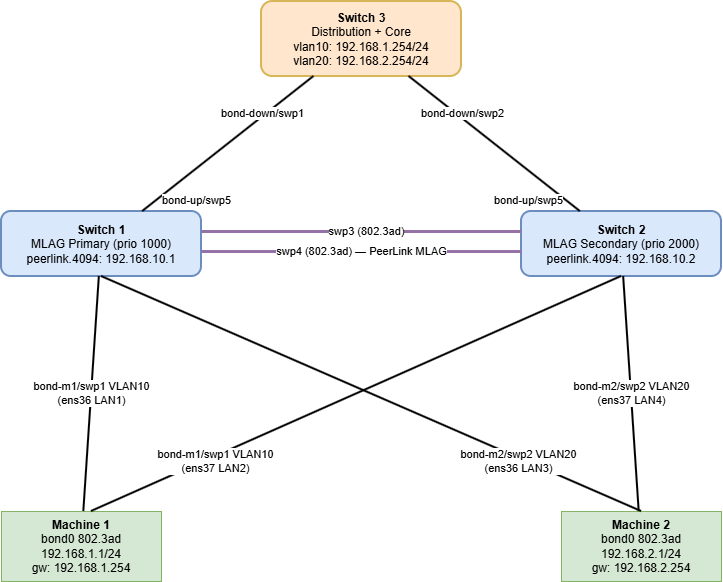

The diagram above was exported from draw.io. Its source (the exported page's mxGraphModel, read from the mxfile embedded in the PNG):
<mxGraphModel dx="1608" dy="885" grid="1" gridSize="10" guides="1" tooltips="1" connect="1" arrows="1" fold="1" page="1" pageScale="1" pageWidth="827" pageHeight="1169" math="0" shadow="0" adaptiveColors="none">
  <root>
    <mxCell id="0" />
    <mxCell id="1" parent="0" />
    <mxCell id="K5dx9Rp8y_jEtynCzTki-34" parent="1" style="rounded=1;whiteSpace=wrap;html=1;fillColor=#ffe6cc;strokeColor=#d6b656;strokeWidth=2;" value="&lt;b&gt;Switch 3&lt;/b&gt;&lt;br&gt;Distribution + Core&lt;br&gt;vlan10: 192.168.1.254/24&lt;br&gt;vlan20: 192.168.2.254/24" vertex="1">
      <mxGeometry height="75" width="200" x="460" y="60" as="geometry" />
    </mxCell>
    <mxCell id="K5dx9Rp8y_jEtynCzTki-35" parent="1" style="rounded=1;whiteSpace=wrap;html=1;fillColor=#dae8fc;strokeColor=#6c8ebf;strokeWidth=2;" value="&lt;b&gt;Switch 1&lt;/b&gt;&lt;br&gt;MLAG Primary (prio 1000)&lt;br&gt;peerlink.4094: 192.168.10.1" vertex="1">
      <mxGeometry height="65" width="200" x="200" y="270" as="geometry" />
    </mxCell>
    <mxCell id="K5dx9Rp8y_jEtynCzTki-36" parent="1" style="rounded=1;whiteSpace=wrap;html=1;fillColor=#dae8fc;strokeColor=#6c8ebf;strokeWidth=2;" value="&lt;b&gt;Switch 2&lt;/b&gt;&lt;br&gt;MLAG Secondary (prio 2000)&lt;br&gt;peerlink.4094: 192.168.10.2" vertex="1">
      <mxGeometry height="65" width="200" x="720" y="270" as="geometry" />
    </mxCell>
    <mxCell id="K5dx9Rp8y_jEtynCzTki-37" parent="1" style="rounded=0;whiteSpace=wrap;html=1;fillColor=#d5e8d4;strokeColor=#82b366;" value="&lt;b&gt;Machine 1&lt;/b&gt;&lt;br&gt;bond0 802.3ad&lt;br&gt;192.168.1.1/24&lt;br&gt;gw: 192.168.1.254" vertex="1">
      <mxGeometry height="70" width="160" x="200" y="570" as="geometry" />
    </mxCell>
    <mxCell id="K5dx9Rp8y_jEtynCzTki-38" parent="1" style="rounded=0;whiteSpace=wrap;html=1;fillColor=#d5e8d4;strokeColor=#82b366;" value="&lt;b&gt;Machine 2&lt;/b&gt;&lt;br&gt;bond0 802.3ad&lt;br&gt;192.168.2.1/24&lt;br&gt;gw: 192.168.2.254" vertex="1">
      <mxGeometry height="70" width="160" x="760" y="570" as="geometry" />
    </mxCell>
    <mxCell id="K5dx9Rp8y_jEtynCzTki-39" edge="1" parent="1" source="K5dx9Rp8y_jEtynCzTki-34" style="rounded=0;html=1;endArrow=none;strokeWidth=2;" target="K5dx9Rp8y_jEtynCzTki-35" value="">
      <mxGeometry relative="1" as="geometry" />
    </mxCell>
    <mxCell id="K5dx9Rp8y_jEtynCzTki-40" connectable="0" parent="K5dx9Rp8y_jEtynCzTki-39" style="edgeLabel;html=1;align=center;resizable=0;" value="bond-down/swp1" vertex="1">
      <mxGeometry relative="1" x="-0.5" as="geometry">
        <mxPoint x="-10" y="-10" as="offset" />
      </mxGeometry>
    </mxCell>
    <mxCell id="K5dx9Rp8y_jEtynCzTki-41" connectable="0" parent="K5dx9Rp8y_jEtynCzTki-39" style="edgeLabel;html=1;align=center;resizable=0;" value="bond-up/swp5" vertex="1">
      <mxGeometry relative="1" x="0.5" as="geometry">
        <mxPoint x="10" y="10" as="offset" />
      </mxGeometry>
    </mxCell>
    <mxCell id="K5dx9Rp8y_jEtynCzTki-42" edge="1" parent="1" source="K5dx9Rp8y_jEtynCzTki-34" style="rounded=0;html=1;endArrow=none;strokeWidth=2;" target="K5dx9Rp8y_jEtynCzTki-36" value="">
      <mxGeometry relative="1" as="geometry" />
    </mxCell>
    <mxCell id="K5dx9Rp8y_jEtynCzTki-43" connectable="0" parent="K5dx9Rp8y_jEtynCzTki-42" style="edgeLabel;html=1;align=center;resizable=0;" value="bond-down/swp2" vertex="1">
      <mxGeometry relative="1" x="-0.5" as="geometry">
        <mxPoint x="10" y="-10" as="offset" />
      </mxGeometry>
    </mxCell>
    <mxCell id="K5dx9Rp8y_jEtynCzTki-44" connectable="0" parent="K5dx9Rp8y_jEtynCzTki-42" style="edgeLabel;html=1;align=center;resizable=0;" value="bond-up/swp5" vertex="1">
      <mxGeometry relative="1" x="0.5" as="geometry">
        <mxPoint x="-10" y="10" as="offset" />
      </mxGeometry>
    </mxCell>
    <mxCell id="K5dx9Rp8y_jEtynCzTki-45" edge="1" parent="1" style="rounded=0;html=1;endArrow=none;strokeWidth=3;strokeColor=#9673a6;" value="swp3 (802.3ad)">
      <mxGeometry relative="1" as="geometry">
        <Array as="points">
          <mxPoint x="400" y="290" />
          <mxPoint x="720" y="290" />
        </Array>
        <mxPoint x="450" y="290" as="sourcePoint" />
        <mxPoint x="660" y="290" as="targetPoint" />
      </mxGeometry>
    </mxCell>
    <mxCell id="K5dx9Rp8y_jEtynCzTki-46" edge="1" parent="1" style="rounded=0;html=1;endArrow=none;strokeWidth=3;strokeColor=#9673a6;" value="swp4 (802.3ad) — PeerLink MLAG">
      <mxGeometry relative="1" as="geometry">
        <Array as="points">
          <mxPoint x="400" y="310" />
          <mxPoint x="720" y="310" />
        </Array>
        <mxPoint x="460" y="310" as="sourcePoint" />
        <mxPoint x="660" y="310" as="targetPoint" />
      </mxGeometry>
    </mxCell>
    <mxCell id="K5dx9Rp8y_jEtynCzTki-47" edge="1" parent="1" source="K5dx9Rp8y_jEtynCzTki-35" style="rounded=0;html=1;endArrow=none;strokeWidth=2;" target="K5dx9Rp8y_jEtynCzTki-37" value="bond-m1/swp1 VLAN10&#10;(ens36 LAN1)">
      <mxGeometry relative="1" as="geometry" />
    </mxCell>
    <mxCell id="K5dx9Rp8y_jEtynCzTki-48" edge="1" parent="1" source="K5dx9Rp8y_jEtynCzTki-36" style="rounded=0;html=1;endArrow=none;strokeWidth=2;exitX=0.5;exitY=1;exitDx=0;exitDy=0;" value="bond-m1/swp1 VLAN10&#10;(ens37 LAN2)">
      <mxGeometry relative="1" x="0.5373" y="5" as="geometry">
        <mxPoint as="offset" />
        <mxPoint x="800.0000000000005" y="335" as="sourcePoint" />
        <mxPoint x="290" y="570" as="targetPoint" />
      </mxGeometry>
    </mxCell>
    <mxCell id="K5dx9Rp8y_jEtynCzTki-49" edge="1" parent="1" source="K5dx9Rp8y_jEtynCzTki-35" style="rounded=0;html=1;endArrow=none;strokeWidth=2;exitX=0.5;exitY=1;exitDx=0;exitDy=0;" value="bond-m2/swp2 VLAN20&#10;(ens36 LAN3)">
      <mxGeometry relative="1" x="0.5499" y="-3" as="geometry">
        <mxPoint as="offset" />
        <mxPoint x="315" y="360" as="sourcePoint" />
        <mxPoint x="840" y="570" as="targetPoint" />
      </mxGeometry>
    </mxCell>
    <mxCell id="K5dx9Rp8y_jEtynCzTki-50" edge="1" parent="1" source="K5dx9Rp8y_jEtynCzTki-36" style="rounded=0;html=1;endArrow=none;strokeWidth=2;" target="K5dx9Rp8y_jEtynCzTki-38" value="bond-m2/swp2 VLAN20&#10;(ens37 LAN4)">
      <mxGeometry relative="1" as="geometry" />
    </mxCell>
  </root>
</mxGraphModel>